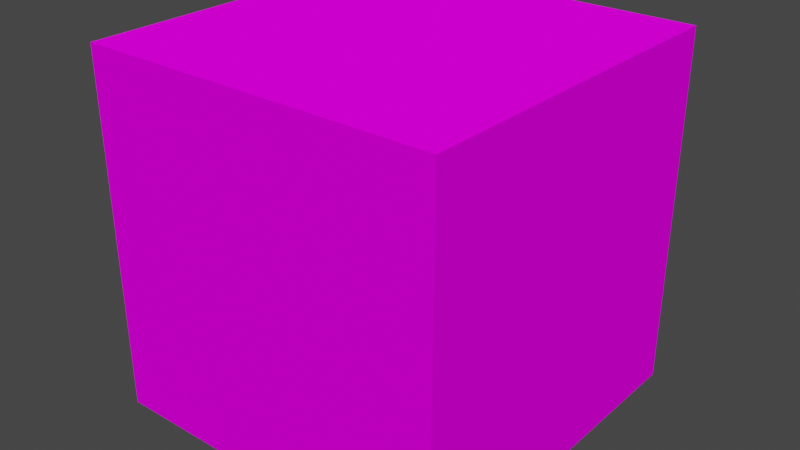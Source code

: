 # Source: all.blend  (saved by Blender 3.6.13; exported with 4.5.12 LTS)
import bpy
from mathutils import Matrix  # noqa: F401  (used for matrix-valued properties, if any)

bpy.ops.wm.read_factory_settings(use_empty=True)
scene = bpy.context.scene
scene.name = 'Scene'

# ---- images (referenced by path relative to the original .blend; pixels are not part of the script)
import os
ASSET_DIR = os.environ.get("B2B_ASSET_DIR", "")  # directory of the original .blend (textures are referenced by path, not embedded)
HERE = os.path.dirname(os.path.abspath(__file__))  # packed textures are extracted next to this script under _unpacked/

def load_image(name, relpath, width, height, colorspace="sRGB"):
    """Load a texture the original file referenced (path relative to the .blend, or extracted next to this script)."""
    p = next((c for c in (os.path.join(HERE, relpath), os.path.join(ASSET_DIR, relpath)) if relpath and os.path.exists(c)), "")
    if p:
        img = bpy.data.images.load(p, check_existing=True)
        img.name = name
    else:  # same state as the original file: an image datablock whose file is absent (Cycles renders it pink)
        img = bpy.data.images.new(name, width, height)
        img.source = "FILE"
        img.filepath = "//" + (relpath or name)
    img.colorspace_settings.name = colorspace
    return img
img_roof_lamp_png = load_image('roof_lamp.png', 'roof_lamp.png', 1024, 1024, 'sRGB')
img_roof_lamp_emission_png = load_image('roof_lamp_emission.png', 'roof_lamp_emission.png', 1024, 1024, 'Non-Color')
img_untitled = load_image('Untitled', 'floor_carpet.png', 1024, 1024, 'sRGB')
img_wall_0_png = load_image('wall_0.png', 'wall_0.png', 1024, 1024, 'sRGB')

# ---- materials (node trees are filled in below, after node groups)
mat_roof_light = bpy.data.materials.new('roof_light')
mat_roof_light.use_transparent_shadow = False
mat_floor = bpy.data.materials.new('floor')
mat_floor.use_transparent_shadow = False
mat_wall = bpy.data.materials.new('wall')
mat_wall.use_transparent_shadow = False

# ---- material node trees
mat_roof_light.use_nodes = True; mat_roof_light.node_tree.nodes.clear()
_N = mat_roof_light.node_tree.nodes; _L = mat_roof_light.node_tree.links
n0 = _N.new('ShaderNodeOutputMaterial'); n0.name = 'Material Output'; n0.location = (300, 300)
n1 = _N.new('ShaderNodeTexImage'); n1.name = 'Image Texture'; n1.location = (-328, 206)
n1.image = img_roof_lamp_png
n2 = _N.new('ShaderNodeBsdfPrincipled'); n2.name = 'Principled BSDF'; n2.location = (10, 300)
n2.distribution = 'GGX'
n2.subsurface_method = 'RANDOM_WALK_SKIN'
n2.inputs[2].default_value = 0.0
n2.inputs[3].default_value = 1.45
n2.inputs[11].default_value = 1.01
n2.inputs[13].default_value = 0.0
n2.inputs[20].default_value = 0.0
n3 = _N.new('ShaderNodeTexImage'); n3.name = 'Image Texture.001'; n3.location = (-344, -137)
n3.image = img_roof_lamp_emission_png
_L.new(n2.outputs[0], n0.inputs[0])
_L.new(n1.outputs[0], n2.inputs[0])
_L.new(n1.outputs[0], n2.inputs[27])
_L.new(n3.outputs[0], n2.inputs[28])
n0.is_active_output = True
mat_floor.use_nodes = True; mat_floor.node_tree.nodes.clear()
_N = mat_floor.node_tree.nodes; _L = mat_floor.node_tree.links
n0 = _N.new('ShaderNodeOutputMaterial'); n0.name = 'Material Output'; n0.location = (300, 300)
n1 = _N.new('ShaderNodeTexImage'); n1.name = 'Image Texture'; n1.location = (-321, 267)
n1.image = img_untitled
n2 = _N.new('ShaderNodeBsdfPrincipled'); n2.name = 'Principled BSDF'; n2.location = (10, 300)
n2.distribution = 'GGX'
n2.subsurface_method = 'RANDOM_WALK_SKIN'
n2.inputs[2].default_value = 0.0
n2.inputs[3].default_value = 1.45
n2.inputs[11].default_value = 1.01
n2.inputs[13].default_value = 0.0
n2.inputs[20].default_value = 0.0
_L.new(n2.outputs[0], n0.inputs[0])
_L.new(n1.outputs[0], n2.inputs[0])
n0.is_active_output = True
mat_wall.use_nodes = True; mat_wall.node_tree.nodes.clear()
_N = mat_wall.node_tree.nodes; _L = mat_wall.node_tree.links
n0 = _N.new('ShaderNodeOutputMaterial'); n0.name = 'Material Output'; n0.location = (300, 300)
n1 = _N.new('ShaderNodeTexImage'); n1.name = 'Image Texture'; n1.location = (-321, 267)
n1.image = img_wall_0_png
n1.extension = 'EXTEND'
n2 = _N.new('ShaderNodeBsdfPrincipled'); n2.name = 'Principled BSDF'; n2.location = (10, 300)
n2.distribution = 'GGX'
n2.subsurface_method = 'RANDOM_WALK_SKIN'
n2.inputs[2].default_value = 0.0
n2.inputs[3].default_value = 1.45
n2.inputs[13].default_value = 0.0
n2.inputs[20].default_value = 0.0
_L.new(n2.outputs[0], n0.inputs[0])
_L.new(n1.outputs[0], n2.inputs[0])
n0.is_active_output = True

# ---- world
world_world = bpy.data.worlds.new('World'); scene.world = world_world
world_world.use_nodes = True; world_world.node_tree.nodes.clear()
_N = world_world.node_tree.nodes; _L = world_world.node_tree.links
n0 = _N.new('ShaderNodeOutputWorld'); n0.name = 'World Output'; n0.location = (300, 300)
n1 = _N.new('ShaderNodeBackground'); n1.name = 'Background'; n1.location = (10, 300)
n1.inputs[0].default_value = (0.05088, 0.05088, 0.05088, 1.0)
_L.new(n1.outputs[0], n0.inputs[0])
n0.is_active_output = True
world_world.color = (0.05088, 0.05088, 0.05088)
world_world.use_sun_shadow = False
world_world.sun_shadow_jitter_overblur = 0.0

# ---- meshes
me_plane_005 = bpy.data.meshes.new('Plane.005')
me_plane_005.from_pydata([(-1.0, -1.0, 0.0), (1.0, -1.0, 0.0), (-1.0, 1.0, 0.0), (1.0, 1.0, 0.0)], [], [(0, 2, 3, 1)])
_uv = me_plane_005.uv_layers.new(name='UVMap')
_uv.uv.foreach_set('vector', [0.0, 0.0, 0.0, 1.0, 1.0, 1.0, 1.0, 0.0])
me_plane_005.materials.append(mat_roof_light)
me_plane_005.update()
me_plane = bpy.data.meshes.new('Plane')
me_plane.from_pydata([(-1.0, -1.0, 0.0), (1.0, -1.0, 0.0), (-1.0, 1.0, 0.0), (1.0, 1.0, 0.0)], [], [(0, 1, 3, 2)])
_uv = me_plane.uv_layers.new(name='UVMap')
_uv.uv.foreach_set('vector', [0.0, 0.0, 1.0, 0.0, 1.0, 1.0, 0.0, 1.0])
me_plane.materials.append(mat_floor)
me_plane.update()
me_cube_001 = bpy.data.meshes.new('Cube.001')
me_cube_001.from_pydata([(-0.65, -0.5, 0.0), (-0.65, -0.5, 2.55), (-0.65, 0.5, 0.0), (-0.65, 0.5, 2.55), (0.65, -0.5, 0.0), (0.65, -0.5, 2.55), (0.65, 0.5, 0.0), (0.65, 0.5, 2.55)], [], [(0, 1, 3, 2), (2, 3, 7, 6), (6, 7, 5, 4), (4, 5, 1, 0), (2, 6, 4, 0), (7, 3, 1, 5)])
_uv = me_cube_001.uv_layers.new(name='UVMap')
_uv.uv.foreach_set('vector', [0.375, 0.0, 0.625, 0.0, 0.625, 0.25, 0.375, 0.25, 0.375, 0.25, 0.625, 0.25, 0.625, 0.5, 0.375, 0.5, 0.375, 0.5, 0.625, 0.5, 0.625, 0.75, 0.375, 0.75, 0.375, 0.75, 0.625, 0.75, 0.625, 1.0, 0.375, 1.0, 0.125, 0.5, 0.375, 0.5, 0.375, 0.75, 0.125, 0.75, 0.625, 0.5, 0.875, 0.5, 0.875, 0.75, 0.625, 0.75])
me_cube_001.update()
me_plane_002 = bpy.data.meshes.new('Plane.002')
me_plane_002.from_pydata([(-1.0, -1.0, 0.0), (1.0, -1.0, 0.0), (-1.0, 1.0, 0.0), (1.0, 1.0, 0.0)], [], [(0, 2, 3, 1)])
_uv = me_plane_002.uv_layers.new(name='UVMap')
_uv.uv.foreach_set('vector', [0.0, 0.0, 0.0, 1.0, 1.0, 1.0, 1.0, 0.0])
me_plane_002.materials.append(mat_wall)
me_plane_002.update()
me_plane_004 = bpy.data.meshes.new('Plane.004')
me_plane_004.from_pydata([(-1.0, -1.0, 0.0), (1.0, -1.0, 0.0), (-1.0, 1.0, 0.0), (1.0, 1.0, 0.0)], [], [(0, 2, 3, 1)])
_uv = me_plane_004.uv_layers.new(name='UVMap')
_uv.uv.foreach_set('vector', [0.0, 0.0, 0.0, 1.0, 1.0, 1.0, 1.0, 0.0])
me_plane_004.materials.append(mat_wall)
me_plane_004.update()
me_plane_001 = bpy.data.meshes.new('Plane.001')
me_plane_001.from_pydata([(-1.0, -1.0, 0.0), (1.0, -1.0, 0.0), (-1.0, 1.0, 0.0), (1.0, 1.0, 0.0)], [], [(0, 2, 3, 1)])
_uv = me_plane_001.uv_layers.new(name='UVMap')
_uv.uv.foreach_set('vector', [0.0, 0.0, 0.0, 1.0, 1.0, 1.0, 1.0, 0.0])
me_plane_001.materials.append(mat_wall)
me_plane_001.update()
me_plane_003 = bpy.data.meshes.new('Plane.003')
me_plane_003.from_pydata([(-1.0, -1.0, 0.0), (1.0, -1.0, 0.0), (-1.0, 1.0, 0.0), (1.0, 1.0, 0.0)], [], [(0, 2, 3, 1)])
_uv = me_plane_003.uv_layers.new(name='UVMap')
_uv.uv.foreach_set('vector', [0.0, 0.0, 0.0, 1.0, 1.0, 1.0, 1.0, 0.0])
me_plane_003.materials.append(mat_wall)
me_plane_003.update()

# ---- objects
ob_roof = bpy.data.objects.new('roof', me_plane_005)
ob_floor = bpy.data.objects.new('floor', me_plane)
ob_player = bpy.data.objects.new('player', me_cube_001)
ob_wall_xm = bpy.data.objects.new('wall.xm', me_plane_002)
ob_wall_xp = bpy.data.objects.new('wall.xp', me_plane_004)
ob_wall_zm = bpy.data.objects.new('wall.zm', me_plane_001)
ob_wall_zp = bpy.data.objects.new('wall.zp', me_plane_003)

# ---- transforms, parenting, visibility, modifiers, constraints
ob_roof.location = (0.0, 0.0, 2.0)
ob_floor.location = (0.0, 0.0, 0.0)
ob_player.location = (0.0, 0.0, 0.0)
ob_player.scale = (0.5, 0.5, 0.5)
ob_wall_xm.location = (1.0, 0.0, 1.0)
ob_wall_xm.rotation_euler = (1.571, 2.22e-16, -1.571)
ob_wall_xp.location = (-1.0, 0.0, 1.0)
ob_wall_xp.rotation_euler = (1.571, 2.22e-16, -4.712)
ob_wall_zm.location = (0.0, 1.0, 1.0)
ob_wall_zm.rotation_euler = (1.571, 2.22e-16, 2.22e-16)
ob_wall_zp.location = (0.0, -1.0, 1.0)
ob_wall_zp.rotation_euler = (1.571, 2.22e-16, -3.142)

# ---- collection membership
scene.collection.objects.link(ob_roof)
scene.collection.objects.link(ob_floor)
scene.collection.objects.link(ob_player)
scene.collection.objects.link(ob_wall_xm)
scene.collection.objects.link(ob_wall_xp)
scene.collection.objects.link(ob_wall_zm)
scene.collection.objects.link(ob_wall_zp)

# ---- scene / render settings (as saved in the file)
scene.frame_start = 1; scene.frame_end = 250; scene.frame_set(1)
scene.render.engine = 'BLENDER_EEVEE_NEXT'
scene.cycles.sampling_pattern = 'TABULATED_SOBOL'
scene.view_settings.view_transform = 'Filmic'
bpy.context.view_layer.update()

# ---- added for rendering (the .blend has no active camera and no usable light): camera, sun
cam_auto = bpy.data.cameras.new('AutoCamera')
cam_auto.lens = 50.0
cam_auto.sensor_width = 36.0
cam_auto.clip_end = 1000.0
ob_auto_camera = bpy.data.objects.new('AutoCamera', cam_auto)
scene.collection.objects.link(ob_auto_camera)
ob_auto_camera.location = (3.20507, -3.84609, 3.56406)
ob_auto_camera.rotation_euler = (1.09748, -7.21219e-08, 0.694738)
scene.camera = ob_auto_camera
light_auto_sun = bpy.data.lights.new('AutoSun', 'SUN')
light_auto_sun.energy = 3.0
light_auto_sun.angle = 0.0523599
ob_auto_sun = bpy.data.objects.new('AutoSun', light_auto_sun)
scene.collection.objects.link(ob_auto_sun)
ob_auto_sun.rotation_euler = (0.872665, 0.174533, 0.523599)
bpy.context.view_layer.update()
